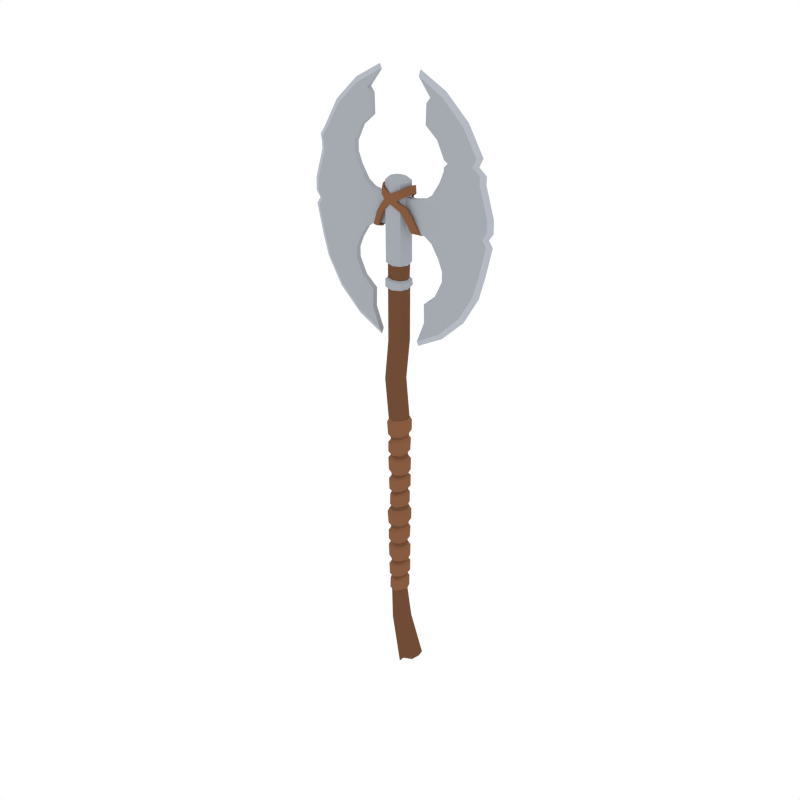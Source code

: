 # Source: Axe_Double.blend  (saved by Blender 2.79.0; exported with 4.5.12 LTS)
import bpy
from mathutils import Matrix  # noqa: F401  (used for matrix-valued properties, if any)

bpy.ops.wm.read_factory_settings(use_empty=True)
scene = bpy.context.scene
scene.name = 'Scene'

# ---- collections
col_collection_1 = bpy.data.collections.new('Collection 1'); scene.collection.children.link(col_collection_1)

# ---- materials (node trees are filled in below, after node groups)
mat_steel = bpy.data.materials.new('Steel')
mat_steel.alpha_threshold = 0.0
mat_steel.diffuse_color = (0.3763, 0.402, 0.4397, 1.0)
mat_steel.roughness = 0.5
mat_gold = bpy.data.materials.new('Gold')
mat_gold.alpha_threshold = 0.0
mat_gold.diffuse_color = (0.5711, 0.4678, 0.159, 1.0)
mat_gold.roughness = 0.5
mat_lightwood = bpy.data.materials.new('LightWood')
mat_lightwood.alpha_threshold = 0.0
mat_lightwood.diffuse_color = (0.2384, 0.1046, 0.05127, 1.0)
mat_lightwood.roughness = 0.5
mat_darkwood = bpy.data.materials.new('DarkWood')
mat_darkwood.alpha_threshold = 0.0
mat_darkwood.diffuse_color = (0.1626, 0.07264, 0.03634, 1.0)
mat_darkwood.roughness = 0.5
mat_lightsteel = bpy.data.materials.new('LightSteel')
mat_lightsteel.alpha_threshold = 0.0
mat_lightsteel.diffuse_color = (0.4621, 0.491, 0.5395, 1.0)
mat_lightsteel.roughness = 0.5
mat_darksteel = bpy.data.materials.new('DarkSteel')
mat_darksteel.alpha_threshold = 0.0
mat_darksteel.diffuse_color = (0.2664, 0.2664, 0.2232, 1.0)
mat_darksteel.roughness = 0.5

# ---- material node trees

# ---- world
world_world = bpy.data.worlds.new('World'); scene.world = world_world
world_world.color = (1.0, 1.0, 1.0)
world_world.use_sun_shadow = False
world_world.sun_shadow_jitter_overblur = 0.0
world_world.cycles.sampling_method = 'NONE'
world_world.cycles.sample_map_resolution = 256

# ---- meshes
me_cylinder_004 = bpy.data.meshes.new('Cylinder.004')
me_cylinder_004.from_pydata([(0.6659, 0.05931, -2.272), (0.6904, 3.989e-08, -2.272), (0.6659, -0.05931, -2.272), (0.6664, -0.06001, -2.046), (0.6664, -0.06071, -1.877), (0.671, -0.06141, -1.855), (0.6654, -0.06211, -1.672), (0.6573, -0.06281, -1.636), (0.6721, -0.06351, -1.44), (0.6708, -0.06422, -1.417), (0.6664, 0.06001, -2.046), (0.6664, 0.06071, -1.877), (0.671, 0.06141, -1.855), (0.6654, 0.06211, -1.672), (0.6571, 0.06281, -1.637), (0.6721, 0.06352, -1.44), (0.6708, 0.06422, -1.417), (0.6974, 3.958e-08, -1.413), (0.6984, 3.858e-08, -1.433), (0.6856, 4.742e-08, -1.628), (0.6906, 4.114e-08, -1.677), (0.6965, 4.112e-08, -1.857), (0.6912, 3.789e-08, -1.873), (0.6904, 3.555e-08, -2.04), (0.6838, -0.07801, -2.025), (0.6844, -0.07892, -1.896), (0.6838, 0.07801, -2.025), (0.6844, 0.07892, -1.896), (0.7139, 3.743e-08, -1.9), (0.7086, 3.244e-08, -2.008), (0.6827, -0.07983, -1.832), (0.6842, -0.08075, -1.702), (0.6827, 0.07983, -1.832), (0.6842, 0.08075, -1.702), (0.7117, 4.231e-08, -1.721), (0.7157, 4.028e-08, -1.834), (0.6749, -0.08166, -1.608), (0.6813, -0.08257, -1.474), (0.6749, 0.08166, -1.608), (0.6813, 0.08257, -1.474), (0.7188, 3.802e-08, -1.469), (0.707, 4.708e-08, -1.593), (0.5268, -0.0705, -1.239), (0.4976, 3.274e-08, -1.257), (0.7257, 3.598e-08, -1.262), (0.7246, 3.839e-08, -1.36), (0.6901, 0.08348, -1.376), (0.6901, -0.08348, -1.376), (0.6908, -0.08425, -1.262), (0.6908, 0.08425, -1.262), (0.6066, 0.08387, -2.272), (0.5473, 0.05931, -2.272), (0.5227, 3.989e-08, -2.272), (0.5473, -0.05931, -2.272), (0.6066, -0.08387, -2.272), (0.8509, 0.08491, -3.043), (0.8815, 1.406e-07, -3.026), (0.8509, -0.0849, -3.043), (0.6066, 0.09082, -1.429), (0.6066, 0.08982, -1.454), (0.6049, 0.08883, -1.636), (0.6008, 0.08784, -1.659), (0.6086, 0.08685, -1.864), (0.6066, 0.08586, -1.887), (0.6084, 0.08486, -2.061), (0.5504, -0.06001, -2.077), (0.5467, -0.06071, -1.897), (0.5466, -0.06141, -1.849), (0.5404, -0.06211, -1.66), (0.5438, -0.06281, -1.638), (0.5431, -0.06351, -1.474), (0.5404, -0.06422, -1.45), (0.6066, -0.09082, -1.429), (0.6066, -0.08982, -1.454), (0.6049, -0.08883, -1.636), (0.6008, -0.08784, -1.659), (0.6086, -0.08685, -1.864), (0.6066, -0.08586, -1.887), (0.6084, -0.08486, -2.061), (0.5504, 0.06001, -2.077), (0.5467, 0.06071, -1.897), (0.5466, 0.06141, -1.849), (0.5404, 0.06211, -1.66), (0.5438, 0.06281, -1.637), (0.5431, 0.06352, -1.474), (0.5424, 0.06422, -1.45), (0.5158, 3.958e-08, -1.456), (0.5167, 3.963e-08, -1.474), (0.5177, 3.967e-08, -1.64), (0.5153, 3.616e-08, -1.661), (0.5221, 3.687e-08, -1.842), (0.5219, 4.171e-08, -1.901), (0.5264, 4.14e-08, -2.083), (0.6066, 0.1116, -1.909), (0.6084, 0.1103, -2.045), (0.533, -0.07801, -2.049), (0.5287, -0.07892, -1.922), (0.6066, -0.1116, -1.909), (0.6084, -0.1103, -2.045), (0.533, 0.07801, -2.049), (0.5287, 0.07892, -1.922), (0.5021, 4.303e-08, -1.942), (0.5064, 3.855e-08, -2.053), (0.6013, 0.1142, -1.686), (0.6081, 0.1129, -1.839), (0.5283, -0.07983, -1.819), (0.5227, -0.08075, -1.682), (0.6013, -0.1142, -1.686), (0.6081, -0.1129, -1.839), (0.5283, 0.07983, -1.819), (0.5227, 0.08075, -1.682), (0.492, 3.673e-08, -1.694), (0.5024, 3.3e-08, -1.797), (0.6066, 0.1168, -1.486), (0.6076, 0.1155, -1.622), (0.5249, -0.08166, -1.613), (0.524, -0.08257, -1.506), (0.6066, -0.1168, -1.486), (0.6076, -0.1155, -1.622), (0.5249, 0.08166, -1.615), (0.524, 0.08257, -1.506), (0.4898, 3.845e-08, -1.517), (0.4872, 3.513e-08, -1.615), (0.6058, -0.09971, -1.239), (0.6058, 0.09971, -1.239), (0.6763, 0.0705, -1.225), (0.6763, -0.0705, -1.225), (0.7055, 3.663e-08, -1.225), (0.6066, 0.1191, -1.279), (0.6066, 0.1181, -1.388), (0.6066, -0.1191, -1.279), (0.6066, -0.1181, -1.388), (0.4773, 3.133e-08, -1.3), (0.4885, 3.839e-08, -1.416), (0.5231, 0.08348, -1.416), (0.5231, -0.08348, -1.416), (0.5122, -0.08425, -1.28), (0.5122, 0.08425, -1.28), (0.7318, 0.1201, -3.062), (0.6759, 0.08491, -3.159), (0.6454, 1.608e-07, -3.177), (0.6759, -0.0849, -3.159), (0.7318, -0.1201, -3.062), (0.6374, -0.1008, -2.604), (0.6079, 0.08453, -2.094), (0.6038, 0.0842, -2.251), (0.6079, -0.08453, -2.094), (0.6038, -0.0842, -2.251), (0.693, 2.953e-08, -2.068), (0.6882, 4.059e-08, -2.231), (0.6639, -0.05954, -2.229), (0.6684, -0.05977, -2.068), (0.6639, 0.05954, -2.229), (0.6684, 0.05977, -2.068), (0.524, 3.292e-08, -2.093), (0.5204, 4.412e-08, -2.257), (0.5448, -0.05954, -2.256), (0.5486, -0.05977, -2.093), (0.5448, 0.05954, -2.256), (0.5486, 0.05977, -2.093), (0.6183, 0.101, -2.104), (0.6041, 0.1006, -2.23), (0.614, -0.101, -2.108), (0.6041, -0.1006, -2.23), (0.7117, 3.082e-08, -2.096), (0.7082, 4.007e-08, -2.213), (0.6792, -0.07111, -2.21), (0.6794, -0.07139, -2.089), (0.6792, 0.07111, -2.21), (0.6794, 0.07139, -2.089), (0.5044, 3.276e-08, -2.114), (0.5045, 4.348e-08, -2.236), (0.5337, -0.07111, -2.234), (0.5373, -0.07139, -2.11), (0.5337, 0.07111, -2.234), (0.5373, 0.07139, -2.11), (0.5662, -0.07129, -2.607), (0.5367, 8.396e-08, -2.608), (0.5662, 0.07129, -2.607), (0.6374, 0.1008, -2.604), (0.7087, -0.07129, -2.601), (0.7382, 8.282e-08, -2.599), (0.7087, 0.07129, -2.601), (0.5268, 0.0705, -1.239), (0.5217, -0.0705, 1.172), (0.4925, -8.278e-09, 1.172), (0.6006, -0.09971, 1.172), (0.6006, 0.09971, 1.172), (0.6733, 0.0705, 1.175), (0.6733, -0.0705, 1.175), (0.7024, -5.133e-09, 1.178), (0.5217, 0.0705, 1.172), (0.5217, -0.0705, 1.274), (0.4925, -8.278e-09, 1.274), (0.6006, -0.09971, 1.274), (0.6006, 0.09971, 1.274), (0.6668, 0.0705, 1.269), (0.6668, -0.0705, 1.269), (0.6958, -3.162e-09, 1.265), (0.5217, 0.0705, 1.274), (0.5217, -0.0705, 1.41), (0.4925, -8.278e-09, 1.41), (0.6006, -0.09971, 1.41), (0.6006, 0.09971, 1.41), (0.6711, 0.0705, 1.41), (0.6711, -0.0705, 1.41), (0.7003, -4.392e-09, 1.41), (0.5217, 0.0705, 1.41), (0.5088, -0.08268, 1.426), (0.4746, -9.708e-09, 1.426), (0.6014, -0.1169, 1.426), (0.6014, 0.1169, 1.426), (0.684, 0.08268, 1.426), (0.684, -0.08268, 1.426), (0.7183, -5.15e-09, 1.426), (0.5088, 0.08268, 1.426), (0.5026, -0.08268, 2.197), (0.4683, -1.134e-07, 2.198), (0.595, -0.1169, 2.192), (0.595, 0.1169, 2.192), (0.6776, 0.08268, 2.188), (0.6776, -0.08268, 2.188), (0.7118, -1.073e-07, 2.187), (0.5026, 0.08268, 2.197), (0.5257, -0.06084, 2.222), (0.5005, -1.099e-07, 2.223), (0.5937, -0.08604, 2.218), (0.5937, 0.08604, 2.218), (0.6545, 0.06084, 2.215), (0.6545, -0.06084, 2.215), (0.6796, -1.054e-07, 2.214), (0.5257, 0.06084, 2.222), (0.4797, -1.011e-08, 1.184), (0.5034, -0.08778, 1.185), (0.5034, 0.08778, 1.185), (0.6017, -0.1241, 1.185), (0.6017, 0.1241, 1.185), (0.7262, -8.205e-09, 1.206), (0.6905, -0.08778, 1.199), (0.6905, 0.08778, 1.199), (0.4704, -1.003e-08, 1.259), (0.5034, -0.08778, 1.261), (0.5034, 0.08778, 1.261), (0.6017, -0.1241, 1.261), (0.6017, 0.1241, 1.261), (0.7195, -3.823e-09, 1.249), (0.6834, -0.08778, 1.254), (0.6834, 0.08778, 1.254), (1.116, -0.02686, 2.365), (1.071, 0.02686, 2.257), (1.071, -0.02686, 2.257), (1.116, -0.02686, 2.462), (1.116, 0.02686, 2.365), (0.7835, -0.02686, 2.053), (0.9136, 0.02686, 2.079), (0.9923, 0.02686, 2.132), (0.9923, -0.02686, 2.132), (0.9136, -0.02686, 2.079), (0.6935, -0.02686, 1.768), (0.7835, 0.02686, 2.053), (1.494, -0.02686, 2.319), (1.494, 0.02686, 2.319), (1.547, 7.027e-08, 2.319), (1.163, -0.02686, 2.041), (0.9923, 0.02686, 1.975), (1.071, -0.02686, 2.018), (1.163, 0.02686, 2.041), (0.7885, -0.02686, 1.949), (0.9136, -0.02686, 1.958), (0.7885, 0.02686, 1.949), (1.071, 0.02686, 2.018), (0.9923, -0.02686, 1.975), (0.9136, 0.02686, 1.958), (0.6935, 0.02686, 1.949), (1.583, -0.02686, 2.037), (1.583, 0.02686, 2.037), (1.636, 6.999e-08, 2.037), (1.116, 0.02686, 2.462), (1.456, -0.02686, 2.526), (1.456, 0.02686, 2.526), (1.508, 6.999e-08, 2.536), (1.039, -0.02686, 2.62), (1.039, 0.02686, 2.62), (1.309, -0.02686, 2.771), (1.309, 0.02686, 2.771), (1.348, 6.999e-08, 2.806), (0.9132, -0.02686, 2.727), (0.9132, 0.02686, 2.727), (1.088, -0.02686, 2.982), (1.088, 0.02686, 2.982), (1.107, 6.999e-08, 3.031), (1.285, 0.02686, 2.494), (0.8332, -0.02686, 3.124), (0.8332, 0.02686, 3.124), (0.8318, 6.999e-08, 3.177), (1.316, 0.02686, 2.343), (1.316, -0.02686, 2.343), (1.372, 0.02686, 2.039), (1.372, -0.02686, 2.039), (1.285, -0.02686, 2.494), (1.173, 0.02686, 2.695), (1.173, -0.02686, 2.695), (1.0, 0.02686, 2.854), (1.0, -0.02686, 2.854), (0.9183, -0.02686, 2.912), (0.9181, 0.02686, 2.913), (1.116, -0.02686, 1.456), (1.071, 0.02686, 1.564), (1.071, -0.02686, 1.564), (1.116, -0.02686, 1.359), (1.116, 0.02686, 1.456), (0.7835, -0.02686, 1.768), (0.9136, 0.02686, 1.742), (0.9923, 0.02686, 1.689), (0.9923, -0.02686, 1.689), (0.9136, -0.02686, 1.742), (0.6935, -0.02686, 1.949), (0.7835, 0.02686, 1.768), (1.517, -0.02686, 1.5), (1.517, 0.02686, 1.5), (1.57, 6.999e-08, 1.5), (1.163, -0.02686, 1.78), (0.9923, 0.02686, 1.846), (1.071, -0.02686, 1.803), (1.163, 0.02686, 1.78), (0.7885, -0.02686, 1.872), (0.9136, -0.02686, 1.863), (0.7885, 0.02686, 1.872), (1.071, 0.02686, 1.803), (0.9923, -0.02686, 1.846), (0.9136, 0.02686, 1.863), (0.6935, 0.02686, 2.053), (1.583, -0.02686, 1.784), (1.583, 0.02686, 1.784), (1.636, 6.999e-08, 1.784), (1.116, 0.02686, 1.359), (1.456, -0.02686, 1.295), (1.456, 0.02686, 1.295), (1.508, 6.999e-08, 1.285), (1.039, -0.02686, 1.201), (1.039, 0.02686, 1.201), (1.309, -0.02686, 1.051), (1.309, 0.02686, 1.051), (1.348, 6.999e-08, 1.015), (0.9132, -0.02686, 1.094), (0.9132, 0.02686, 1.094), (1.088, -0.02686, 0.8393), (1.088, 0.02686, 0.8393), (1.107, 6.999e-08, 0.7902), (1.285, 0.02686, 1.327), (0.8332, -0.02686, 0.6975), (0.8332, 0.02686, 0.6975), (0.8318, 6.999e-08, 0.6447), (1.316, 0.02686, 1.478), (1.316, -0.02686, 1.478), (1.372, 0.02686, 1.782), (1.372, -0.02686, 1.782), (1.285, -0.02686, 1.327), (1.173, 0.02686, 1.126), (1.173, -0.02686, 1.126), (1.0, 0.02686, 0.9676), (1.0, -0.02686, 0.9676), (0.9183, -0.02686, 0.9095), (0.9181, 0.02686, 0.9086), (1.159, -0.02686, 1.911), (0.9923, 0.02686, 1.911), (1.071, -0.02686, 1.911), (1.159, 0.02686, 1.911), (0.7909, -0.02686, 1.911), (0.9136, -0.02686, 1.911), (0.7909, 0.02686, 1.911), (1.071, 0.02686, 1.911), (0.9923, -0.02686, 1.911), (0.9136, 0.02686, 1.911), (0.6935, -0.02686, 2.053), (1.586, -0.02686, 1.911), (1.586, 0.02686, 1.911), (1.639, 6.999e-08, 1.911), (1.372, -0.02686, 1.911), (1.372, 0.02686, 1.911), (0.6935, 0.02686, 1.768), (0.6935, -0.02686, 1.872), (0.6935, 0.02686, 1.872), (0.6935, -0.02686, 1.911), (0.6935, 0.02686, 1.911), (1.468, 7.111e-08, 2.456), (1.549, 6.999e-08, 2.393), (1.497, 0.02686, 2.389), (1.416, 0.02686, 2.449), (1.154, -0.02686, 2.439), (1.116, -0.02686, 2.398), (1.497, -0.02686, 2.389), (1.416, -0.02686, 2.449), (1.116, 0.02686, 2.398), (1.154, 0.02686, 2.439), (1.305, 0.02686, 2.393), (1.295, 0.02686, 2.444), (1.305, -0.02686, 2.393), (1.295, -0.02686, 2.444), (0.6935, 0.02686, 1.891), (0.6935, -0.02686, 1.891), (1.161, -0.02686, 1.846), (0.9923, 0.02686, 1.878), (1.071, -0.02686, 1.857), (1.161, 0.02686, 1.846), (0.7897, -0.02686, 1.891), (0.9136, -0.02686, 1.887), (0.7897, 0.02686, 1.891), (1.541, -0.02686, 1.848), (1.541, 0.02686, 1.848), (1.372, -0.02686, 1.847), (1.071, 0.02686, 1.857), (0.9923, -0.02686, 1.878), (0.9136, 0.02686, 1.887), (1.594, 6.999e-08, 1.848), (1.372, 0.02686, 1.847), (1.477, 0.02686, 2.038), (1.477, -0.02686, 2.038), (1.37, 0.02686, 2.51), (1.405, 0.02686, 2.331), (1.405, -0.02686, 2.331), (1.37, -0.02686, 2.51), (1.241, 0.02686, 2.733), (1.241, -0.02686, 2.733), (1.044, 0.02686, 2.918), (1.044, -0.02686, 2.918), (0.9591, -0.02686, 2.963), (0.959, 0.02686, 2.964), (1.479, -0.02686, 1.911), (1.479, 0.02686, 1.911), (1.477, 0.02686, 1.783), (1.477, -0.02686, 1.783), (1.37, 0.02686, 1.311), (1.416, 0.02686, 1.489), (1.416, -0.02686, 1.489), (1.37, -0.02686, 1.311), (1.241, 0.02686, 1.089), (1.241, -0.02686, 1.089), (1.044, 0.02686, 0.9035), (1.044, -0.02686, 0.9035), (0.8758, -0.02686, 0.8035), (0.8757, 0.02686, 0.8031), (1.401, 0.02686, 2.391), (1.367, 0.02686, 2.447), (1.401, -0.02686, 2.391), (1.367, -0.02686, 2.447), (1.456, -0.02686, 1.847), (1.456, 0.02686, 1.847), (0.09996, -0.02686, 2.365), (0.1452, 0.02686, 2.257), (0.1452, -0.02686, 2.257), (0.1002, -0.02686, 2.462), (0.09996, 0.02686, 2.365), (0.4325, -0.02686, 2.053), (0.3024, 0.02686, 2.079), (0.2238, 0.02686, 2.132), (0.2238, -0.02686, 2.132), (0.3024, -0.02686, 2.079), (0.5225, -0.02686, 1.768), (0.4325, 0.02686, 2.053), (-0.2783, -0.02686, 2.319), (-0.2783, 0.02686, 2.319), (-0.3311, 7.027e-08, 2.319), (0.05271, -0.02686, 2.041), (0.2238, 0.02686, 1.975), (0.1452, -0.02686, 2.018), (0.05271, 0.02686, 2.041), (0.4276, -0.02686, 1.949), (0.3024, -0.02686, 1.958), (0.4276, 0.02686, 1.949), (0.1452, 0.02686, 2.018), (0.2238, -0.02686, 1.975), (0.3024, 0.02686, 1.958), (0.5225, 0.02686, 1.949), (-0.3669, -0.02686, 2.037), (-0.3669, 0.02686, 2.037), (-0.4197, 6.999e-08, 2.037), (0.1002, 0.02686, 2.462), (-0.24, -0.02686, 2.526), (-0.24, 0.02686, 2.526), (-0.2918, 6.999e-08, 2.536), (0.1773, -0.02686, 2.62), (0.1773, 0.02686, 2.62), (-0.0927, -0.02686, 2.771), (-0.0927, 0.02686, 2.771), (-0.132, 6.999e-08, 2.806), (0.3028, -0.02686, 2.727), (0.3028, 0.02686, 2.727), (0.1282, -0.02686, 2.982), (0.1282, 0.02686, 2.982), (0.1087, 6.999e-08, 3.031), (-0.06894, 0.02686, 2.494), (0.3829, -0.02686, 3.124), (0.3829, 0.02686, 3.124), (0.3842, 6.999e-08, 3.177), (-0.09954, 0.02686, 2.343), (-0.09954, -0.02686, 2.343), (-0.1559, 0.02686, 2.039), (-0.1559, -0.02686, 2.039), (-0.06894, -0.02686, 2.494), (0.04304, 0.02686, 2.695), (0.04304, -0.02686, 2.695), (0.216, 0.02686, 2.854), (0.216, -0.02686, 2.854), (0.2977, -0.02686, 2.912), (0.2979, 0.02686, 2.913), (0.09996, -0.02686, 1.456), (0.1452, 0.02686, 1.564), (0.1452, -0.02686, 1.564), (0.1002, -0.02686, 1.359), (0.09996, 0.02686, 1.456), (0.4325, -0.02686, 1.768), (0.3024, 0.02686, 1.742), (0.2238, 0.02686, 1.689), (0.2238, -0.02686, 1.689), (0.3024, -0.02686, 1.742), (0.5225, -0.02686, 1.949), (0.4325, 0.02686, 1.768), (-0.3013, -0.02686, 1.5), (-0.3013, 0.02686, 1.5), (-0.3541, 6.999e-08, 1.5), (0.05271, -0.02686, 1.78), (0.2238, 0.02686, 1.846), (0.1452, -0.02686, 1.803), (0.05271, 0.02686, 1.78), (0.4276, -0.02686, 1.872), (0.3024, -0.02686, 1.863), (0.4276, 0.02686, 1.872), (0.1452, 0.02686, 1.803), (0.2238, -0.02686, 1.846), (0.3024, 0.02686, 1.863), (0.5225, 0.02686, 2.053), (-0.3669, -0.02686, 1.784), (-0.3669, 0.02686, 1.784), (-0.4197, 6.999e-08, 1.784), (0.1002, 0.02686, 1.359), (-0.24, -0.02686, 1.295), (-0.24, 0.02686, 1.295), (-0.2918, 6.999e-08, 1.285), (0.1773, -0.02686, 1.201), (0.1773, 0.02686, 1.201), (-0.0927, -0.02686, 1.051), (-0.0927, 0.02686, 1.051), (-0.132, 6.999e-08, 1.015), (0.3028, -0.02686, 1.094), (0.3028, 0.02686, 1.094), (0.1282, -0.02686, 0.8393), (0.1282, 0.02686, 0.8393), (0.1087, 6.999e-08, 0.7902), (-0.06894, 0.02686, 1.327), (0.3829, -0.02686, 0.6975), (0.3829, 0.02686, 0.6975), (0.3842, 6.999e-08, 0.6447), (-0.09954, 0.02686, 1.478), (-0.09954, -0.02686, 1.478), (-0.1559, 0.02686, 1.782), (-0.1559, -0.02686, 1.782), (-0.06894, -0.02686, 1.327), (0.04304, 0.02686, 1.126), (0.04304, -0.02686, 1.126), (0.216, 0.02686, 0.9676), (0.216, -0.02686, 0.9676), (0.2977, -0.02686, 0.9095), (0.2979, 0.02686, 0.9086), (0.05667, -0.02686, 1.911), (0.2238, 0.02686, 1.911), (0.1452, -0.02686, 1.911), (0.05667, 0.02686, 1.911), (0.4251, -0.02686, 1.911), (0.3024, -0.02686, 1.911), (0.4251, 0.02686, 1.911), (0.1452, 0.02686, 1.911), (0.2238, -0.02686, 1.911), (0.3024, 0.02686, 1.911), (0.5225, -0.02686, 2.053), (-0.3703, -0.02686, 1.911), (-0.3703, 0.02686, 1.911), (-0.4231, 6.999e-08, 1.911), (-0.1556, -0.02686, 1.911), (-0.1556, 0.02686, 1.911), (0.5225, 0.02686, 1.768), (0.5225, -0.02686, 1.872), (0.5225, 0.02686, 1.872), (0.5225, -0.02686, 1.911), (0.5225, 0.02686, 1.911), (-0.3467, 7.111e-08, 2.456), (-0.3333, 6.999e-08, 2.393), (-0.2808, 0.02686, 2.389), (-0.2946, 0.02686, 2.449), (0.1011, -0.02686, 2.439), (0.1, -0.02686, 2.398), (-0.2808, -0.02686, 2.389), (-0.2946, -0.02686, 2.449), (0.1, 0.02686, 2.398), (0.1011, 0.02686, 2.439), (-0.08934, 0.02686, 2.393), (-0.07914, 0.02686, 2.444), (-0.08934, -0.02686, 2.393), (-0.07914, -0.02686, 2.444), (0.5225, 0.02686, 1.891), (0.5225, -0.02686, 1.891), (0.05469, -0.02686, 1.846), (0.2238, 0.02686, 1.878), (0.1452, -0.02686, 1.857), (0.05469, 0.02686, 1.846), (0.4263, -0.02686, 1.891), (0.3024, -0.02686, 1.887), (0.4263, 0.02686, 1.891), (-0.3251, -0.02686, 1.848), (-0.3251, 0.02686, 1.848), (-0.1558, -0.02686, 1.847), (0.1452, 0.02686, 1.857), (0.2238, -0.02686, 1.878), (0.3024, 0.02686, 1.887), (-0.378, 6.999e-08, 1.848), (-0.1558, 0.02686, 1.847), (-0.2614, 0.02686, 2.038), (-0.2614, -0.02686, 2.038), (-0.1545, 0.02686, 2.51), (-0.1889, 0.02686, 2.331), (-0.1889, -0.02686, 2.331), (-0.1545, -0.02686, 2.51), (-0.02483, 0.02686, 2.733), (-0.02483, -0.02686, 2.733), (0.1721, 0.02686, 2.918), (0.1721, -0.02686, 2.918), (0.2569, -0.02686, 2.963), (0.257, 0.02686, 2.964), (-0.263, -0.02686, 1.911), (-0.263, 0.02686, 1.911), (-0.2614, 0.02686, 1.783), (-0.2614, -0.02686, 1.783), (-0.1545, 0.02686, 1.311), (-0.2004, 0.02686, 1.489), (-0.2004, -0.02686, 1.489), (-0.1545, -0.02686, 1.311), (-0.02483, 0.02686, 1.089), (-0.02483, -0.02686, 1.089), (0.1721, 0.02686, 0.9035), (0.1721, -0.02686, 0.9035), (0.3403, -0.02686, 0.8035), (0.3404, 0.02686, 0.8031), (-0.1851, 0.02686, 2.391), (-0.151, 0.02686, 2.447), (-0.1851, -0.02686, 2.391), (-0.151, -0.02686, 2.447), (-0.2405, -0.02686, 1.847), (-0.2405, 0.02686, 1.847), (0.5217, -0.0705, -0.1981), (0.6006, -0.09971, -0.1981), (0.4925, -8.278e-09, -0.2067), (0.6722, 0.0705, -0.1893), (0.6006, 0.09971, -0.1981), (0.7014, -4.763e-09, -0.1879), (0.5217, 0.0705, -0.1981), (0.6722, -0.0705, -0.1893), (0.6664, -0.06001, -1.003), (0.6664, -0.06071, -0.834), (0.671, -0.06141, -0.8123), (0.6654, -0.06211, -0.6291), (0.6573, -0.06281, -0.5935), (0.6721, -0.06351, -0.3967), (0.6708, -0.06422, -0.3737), (0.6664, 0.06001, -1.003), (0.6664, 0.06071, -0.834), (0.671, 0.06141, -0.8123), (0.6654, 0.06211, -0.6291), (0.6571, 0.06281, -0.5941), (0.6721, 0.06352, -0.3967), (0.6708, 0.06422, -0.3737), (0.6974, 3.958e-08, -0.3698), (0.6984, 3.858e-08, -0.3901), (0.6856, 4.742e-08, -0.5848), (0.6906, 4.114e-08, -0.6345), (0.6965, 4.112e-08, -0.8136), (0.6912, 3.789e-08, -0.8298), (0.6904, 3.555e-08, -0.9967), (0.6838, -0.07801, -0.9817), (0.6844, -0.07892, -0.8534), (0.6838, 0.07801, -0.9817), (0.6844, 0.07892, -0.8534), (0.7139, 3.743e-08, -0.8572), (0.7086, 3.244e-08, -0.965), (0.6827, -0.07983, -0.789), (0.6842, -0.08075, -0.6595), (0.6827, 0.07983, -0.789), (0.6842, 0.08075, -0.6595), (0.7117, 4.231e-08, -0.6783), (0.7157, 4.028e-08, -0.7906), (0.6749, -0.08166, -0.5654), (0.6813, -0.08257, -0.431), (0.6749, 0.08166, -0.5654), (0.6813, 0.08257, -0.431), (0.7188, 3.802e-08, -0.4265), (0.707, 4.708e-08, -0.5496), (0.5268, -0.0705, -0.1964), (0.4976, 3.274e-08, -0.2137), (0.7257, 3.598e-08, -0.2189), (0.7246, 3.839e-08, -0.3166), (0.6901, 0.08348, -0.3333), (0.6901, -0.08348, -0.3333), (0.6908, -0.08425, -0.2189), (0.6908, 0.08425, -0.2189), (0.6066, 0.09082, -0.3859), (0.6066, 0.08982, -0.4108), (0.6049, 0.08883, -0.5928), (0.6008, 0.08784, -0.6165), (0.6086, 0.08685, -0.821), (0.6066, 0.08586, -0.844), (0.6084, 0.08486, -1.018), (0.5504, -0.06001, -1.034), (0.5467, -0.06071, -0.8541), (0.5466, -0.06141, -0.8064), (0.5404, -0.06211, -0.617), (0.5438, -0.06281, -0.5947), (0.5431, -0.06351, -0.4308), (0.5404, -0.06422, -0.4071), (0.6066, -0.09082, -0.3859), (0.6066, -0.08982, -0.4108), (0.6049, -0.08883, -0.5928), (0.6008, -0.08784, -0.6165), (0.6086, -0.08685, -0.821), (0.6066, -0.08586, -0.844), (0.6084, -0.08486, -1.018), (0.5504, 0.06001, -1.034), (0.5467, 0.06071, -0.8541), (0.5466, 0.06141, -0.8064), (0.5404, 0.06211, -0.617), (0.5438, 0.06281, -0.594), (0.5431, 0.06352, -0.4308), (0.5424, 0.06422, -0.4071), (0.5158, 3.958e-08, -0.4129), (0.5167, 3.963e-08, -0.4308), (0.5177, 3.967e-08, -0.5974), (0.5153, 3.616e-08, -0.6179), (0.5221, 3.687e-08, -0.7995), (0.5219, 4.171e-08, -0.8583), (0.5264, 4.14e-08, -1.04), (0.6066, 0.1116, -0.8665), (0.6084, 0.1103, -1.002), (0.533, -0.07801, -1.006), (0.5287, -0.07892, -0.8795), (0.6066, -0.1116, -0.8665), (0.6084, -0.1103, -1.002), (0.533, 0.07801, -1.006), (0.5287, 0.07892, -0.8795), (0.5021, 4.303e-08, -0.8989), (0.5064, 3.855e-08, -1.011), (0.6013, 0.1142, -0.643), (0.6081, 0.1129, -0.7958), (0.5283, -0.07983, -0.7763), (0.5227, -0.08075, -0.6395), (0.6013, -0.1142, -0.643), (0.6081, -0.1129, -0.7958), (0.5283, 0.07983, -0.7763), (0.5227, 0.08075, -0.6395), (0.492, 3.673e-08, -0.6508), (0.5024, 3.3e-08, -0.7541), (0.6066, 0.1168, -0.4427), (0.6076, 0.1155, -0.5794), (0.5249, -0.08166, -0.5705), (0.524, -0.08257, -0.4626), (0.6066, -0.1168, -0.4427), (0.6076, -0.1155, -0.5794), (0.5249, 0.08166, -0.572), (0.524, 0.08257, -0.4626), (0.4898, 3.845e-08, -0.4742), (0.4872, 3.513e-08, -0.572), (0.6058, -0.09971, -0.1964), (0.6058, 0.09971, -0.1964), (0.6763, 0.0705, -0.1816), (0.6763, -0.0705, -0.1816), (0.7055, 3.663e-08, -0.1816), (0.6066, 0.1191, -0.2365), (0.6066, 0.1181, -0.3455), (0.6066, -0.1191, -0.2365), (0.6066, -0.1181, -0.3455), (0.4773, 3.133e-08, -0.2572), (0.4885, 3.839e-08, -0.3726), (0.5231, 0.08348, -0.3726), (0.5231, -0.08348, -0.3726), (0.5122, -0.08425, -0.2366), (0.5122, 0.08425, -0.2366), (0.6079, 0.08453, -1.051), (0.6038, 0.0842, -1.208), (0.6079, -0.08453, -1.051), (0.6038, -0.0842, -1.208), (0.693, 2.953e-08, -1.025), (0.6882, 4.059e-08, -1.188), (0.6639, -0.05954, -1.186), (0.6684, -0.05977, -1.025), (0.6639, 0.05954, -1.186), (0.6684, 0.05977, -1.025), (0.524, 3.292e-08, -1.05), (0.5204, 4.412e-08, -1.215), (0.5448, -0.05954, -1.213), (0.5486, -0.05977, -1.05), (0.5448, 0.05954, -1.213), (0.5486, 0.05977, -1.05), (0.6183, 0.101, -1.061), (0.6041, 0.1006, -1.187), (0.614, -0.101, -1.065), (0.6041, -0.1006, -1.187), (0.7117, 3.082e-08, -1.053), (0.7082, 4.007e-08, -1.171), (0.6792, -0.07111, -1.167), (0.6794, -0.07139, -1.046), (0.6792, 0.07111, -1.167), (0.6794, 0.07139, -1.046), (0.5044, 3.276e-08, -1.071), (0.5045, 4.348e-08, -1.193), (0.5337, -0.07111, -1.191), (0.5373, -0.07139, -1.067), (0.5337, 0.07111, -1.191), (0.5373, 0.07139, -1.067), (0.5268, 0.0705, -0.1964), (0.4048, -0.06363, 1.747), (0.4491, -0.07142, 1.973), (0.3248, -0.03747, 1.739), (0.5046, -0.09336, 1.93), (0.3845, -0.06054, 1.878), (0.4505, -0.08443, 1.851), (0.5272, -0.121, 2.032), (0.5636, -0.1233, 1.981), (0.4974, -0.1178, 2.137), (0.4761, -0.09959, 2.066), (0.4612, -0.06232, 2.156), (0.4399, -0.04411, 2.084), (0.6006, -0.1098, 2.091), (0.4093, -0.04557, 1.757), (0.4564, -0.05176, 1.973), (0.3263, -0.02477, 1.755), (0.512, -0.0738, 1.931), (0.3911, -0.04065, 1.877), (0.599, -0.1058, 1.998), (0.457, -0.06454, 1.85), (0.4031, 0.0, 1.75), (0.3225, 0.0, 1.737), (0.5323, -0.1007, 2.033), (0.5688, -0.1031, 1.983), (0.5093, -0.1006, 2.136), (0.4878, -0.08219, 2.065), (0.4798, -0.05328, 2.152), (0.4587, -0.03549, 2.08), (0.4691, 0.0, 2.161), (0.447, 0.0, 2.089), (0.5969, -0.1304, 2.09), (0.7896, -0.06611, 1.752), (0.7447, -0.07142, 1.973), (0.8695, -0.03996, 1.744), (0.6892, -0.09336, 1.93), (0.8093, -0.06054, 1.878), (0.5969, -0.1266, 1.997), (0.7433, -0.08443, 1.851), (0.6666, -0.121, 2.032), (0.6302, -0.1233, 1.981), (0.6964, -0.1178, 2.137), (0.7177, -0.09959, 2.066), (0.7326, -0.06232, 2.156), (0.7539, -0.04411, 2.084), (0.5932, -0.1098, 2.091), (0.785, -0.04806, 1.762), (0.7374, -0.05176, 1.973), (0.868, -0.02725, 1.76), (0.6818, -0.0738, 1.931), (0.8027, -0.04065, 1.877), (0.5948, -0.1058, 1.998), (0.7368, -0.06454, 1.85), (0.7907, 0.0, 1.762), (0.8713, 0.0, 1.749), (0.6615, -0.1007, 2.033), (0.625, -0.1031, 1.983), (0.6845, -0.1006, 2.136), (0.706, -0.08219, 2.065), (0.714, -0.05328, 2.152), (0.7351, -0.03549, 2.08), (0.7247, 0.0, 2.161), (0.7468, 0.0, 2.089), (0.4042, 0.06611, 1.752), (0.4491, 0.07142, 1.973), (0.3243, 0.03996, 1.744), (0.5046, 0.09336, 1.93), (0.3845, 0.06054, 1.878), (0.4505, 0.08443, 1.851), (0.4049, 9.306e-15, 1.729), (0.3243, 9.21e-15, 1.717), (0.5272, 0.121, 2.032), (0.5636, 0.1233, 1.981), (0.4974, 0.1178, 2.137), (0.4761, 0.09959, 2.066), (0.4612, 0.06232, 2.156), (0.4399, 0.04411, 2.084), (0.4496, 9.36e-15, 2.166), (0.4274, 9.333e-15, 2.095), (0.6006, 0.1098, 2.091), (0.4088, 0.04806, 1.762), (0.4564, 0.05176, 1.973), (0.3258, 0.02725, 1.76), (0.512, 0.0738, 1.931), (0.3911, 0.04065, 1.877), (0.599, 0.1058, 1.998), (0.457, 0.06454, 1.85), (0.5323, 0.1007, 2.033), (0.5688, 0.1031, 1.983), (0.5093, 0.1006, 2.136), (0.4878, 0.08219, 2.065), (0.4798, 0.05328, 2.152), (0.4587, 0.03549, 2.08), (0.5969, 0.1304, 2.09), (0.7896, 0.06611, 1.752), (0.7447, 0.07142, 1.973), (0.8695, 0.03996, 1.744), (0.6892, 0.09336, 1.93), (0.8093, 0.06054, 1.878), (0.5969, 0.1266, 1.997), (0.7433, 0.08443, 1.851), (0.7889, 9.764e-15, 1.741), (0.8695, 9.86e-15, 1.729), (0.6666, 0.121, 2.032), (0.6302, 0.1233, 1.981), (0.6964, 0.1178, 2.137), (0.7177, 0.09959, 2.066), (0.7326, 0.06232, 2.156), (0.7539, 0.04411, 2.084), (0.7442, 9.711e-15, 2.166), (0.7664, 9.737e-15, 2.095), (0.5932, 0.1098, 2.091), (0.785, 0.04806, 1.762), (0.7374, 0.05176, 1.973), (0.868, 0.02725, 1.76), (0.6818, 0.0738, 1.931), (0.8027, 0.04065, 1.877), (0.5948, 0.1058, 1.998), (0.7368, 0.06454, 1.85), (0.6615, 0.1007, 2.033), (0.625, 0.1031, 1.983), (0.6845, 0.1006, 2.136), (0.706, 0.08219, 2.065), (0.714, 0.05328, 2.152), (0.7351, 0.03549, 2.08), (0.5582, -0.09971, 0.2227), (0.6006, -0.09971, 0.6374), (0.5582, 0.09971, 0.2227), (0.6006, 0.09971, 0.6374), (0.4793, 0.0705, 0.2227), (0.5217, 0.0705, 0.6374), (0.6302, -0.0705, 0.2271), (0.673, -0.0705, 0.6405), (0.5217, -0.0705, 0.6374), (0.4793, -0.0705, 0.2227), (0.4925, -8.278e-09, 0.6355), (0.4501, -8.278e-09, 0.2189), (0.673, 0.0705, 0.6405), (0.6302, 0.0705, 0.2271), (0.7021, -5.01e-09, 0.642), (0.6593, -4.886e-09, 0.2283)], [], [(144, 64, 10, 153), (11, 22, 28, 27), (76, 5, 30, 108), (63, 62, 12, 11), (61, 60, 14, 13), (59, 58, 16, 15), (20, 6, 31, 34), (8, 73, 117, 37), (21, 12, 32, 35), (78, 3, 24, 98), (15, 18, 40, 39), (151, 3, 78, 146), (22, 4, 25, 28), (4, 5, 76, 77), (5, 21, 35, 30), (6, 7, 74, 75), (8, 9, 72, 73), (153, 10, 23, 148), (23, 10, 26, 29), (11, 12, 21, 22), (61, 13, 33, 103), (13, 14, 19, 20), (15, 16, 17, 18), (74, 7, 36, 118), (148, 23, 3, 151), (3, 23, 29, 24), (22, 21, 5, 4), (20, 19, 7, 6), (18, 8, 37, 40), (18, 17, 9, 8), (94, 93, 27, 26), (24, 25, 97, 98), (26, 27, 28, 29), (29, 28, 25, 24), (4, 77, 97, 25), (10, 64, 94, 26), (63, 11, 27, 93), (104, 103, 33, 32), (30, 31, 107, 108), (32, 33, 34, 35), (35, 34, 31, 30), (13, 20, 34, 33), (6, 75, 107, 31), (12, 62, 104, 32), (114, 113, 39, 38), (36, 37, 117, 118), (38, 39, 40, 41), (41, 40, 37, 36), (14, 60, 114, 38), (59, 15, 39, 113), (7, 19, 41, 36), (19, 14, 38, 41), (128, 137, 183, 124), (72, 9, 47, 131), (17, 16, 46, 45), (9, 17, 45, 47), (129, 128, 49, 46), (47, 48, 130, 131), (46, 49, 44, 45), (45, 44, 48, 47), (16, 58, 129, 46), (137, 132, 43, 183), (57, 55, 56), (142, 141, 139, 138), (139, 141, 140), (144, 159, 79, 64), (80, 100, 101, 91), (76, 108, 105, 67), (63, 80, 81, 62), (61, 82, 83, 60), (59, 84, 85, 58), (89, 111, 106, 68), (70, 116, 117, 73), (90, 112, 109, 81), (78, 98, 95, 65), (84, 120, 121, 87), (157, 146, 78, 65), (91, 101, 96, 66), (66, 77, 76, 67), (67, 105, 112, 90), (68, 75, 74, 69), (70, 73, 72, 71), (159, 154, 92, 79), (92, 102, 99, 79), (80, 91, 90, 81), (61, 103, 110, 82), (82, 89, 88, 83), (84, 87, 86, 85), (74, 118, 115, 69), (154, 157, 65, 92), (65, 95, 102, 92), (91, 66, 67, 90), (89, 68, 69, 88), (87, 121, 116, 70), (87, 70, 71, 86), (94, 99, 100, 93), (95, 98, 97, 96), (99, 102, 101, 100), (102, 95, 96, 101), (66, 96, 97, 77), (79, 99, 94, 64), (63, 93, 100, 80), (104, 109, 110, 103), (105, 108, 107, 106), (109, 112, 111, 110), (112, 105, 106, 111), (82, 110, 111, 89), (68, 106, 107, 75), (81, 109, 104, 62), (114, 119, 120, 113), (115, 118, 117, 116), (119, 122, 121, 120), (122, 115, 116, 121), (83, 119, 114, 60), (59, 113, 120, 84), (69, 115, 122, 88), (88, 122, 119, 83), (49, 128, 124, 125), (72, 131, 135, 71), (44, 49, 125, 127), (86, 133, 134, 85), (71, 135, 133, 86), (136, 130, 123, 42), (129, 134, 137, 128), (135, 131, 130, 136), (134, 133, 132, 137), (133, 135, 136, 132), (85, 134, 129, 58), (132, 136, 42, 43), (138, 55, 57, 142), (176, 177, 140, 141), (178, 179, 138, 139), (181, 180, 57, 56), (179, 182, 55, 138), (143, 176, 141, 142), (52, 53, 156, 155), (154, 159, 175, 170), (51, 52, 155, 158), (149, 152, 168, 165), (53, 54, 147, 156), (158, 155, 171, 174), (50, 51, 158, 145), (148, 151, 167, 164), (1, 149, 150, 2), (157, 154, 170, 173), (0, 152, 149, 1), (150, 149, 165, 166), (2, 150, 147, 54), (144, 153, 169, 160), (50, 145, 152, 0), (155, 156, 172, 171), (171, 172, 173, 170), (174, 171, 170, 175), (172, 163, 162, 173), (161, 174, 175, 160), (165, 164, 167, 166), (168, 169, 164, 165), (166, 167, 162, 163), (161, 160, 169, 168), (153, 148, 164, 169), (156, 147, 163, 172), (147, 150, 166, 163), (146, 157, 173, 162), (151, 146, 162, 167), (145, 158, 174, 161), (152, 145, 161, 168), (159, 144, 160, 175), (177, 178, 139, 140), (180, 143, 142, 57), (182, 181, 56, 55), (1, 2, 180, 181), (53, 52, 177, 176), (50, 0, 182, 179), (0, 1, 181, 182), (52, 51, 178, 177), (2, 54, 143, 180), (54, 53, 176, 143), (51, 50, 179, 178), (48, 44, 127, 126), (130, 48, 126, 123), (124, 784, 791, 125), (125, 791, 788, 127), (183, 797, 784, 124), (43, 794, 797, 183), (126, 789, 786, 123), (127, 788, 789, 126), (123, 786, 795, 42), (948, 941, 186, 184), (950, 948, 184, 185), (952, 943, 187, 188), (954, 952, 188, 190), (943, 945, 191, 187), (945, 950, 185, 191), (941, 947, 189, 186), (947, 954, 190, 189), (196, 198, 245, 247), (186, 189, 238, 235), (198, 197, 246, 245), (190, 188, 239, 237), (199, 195, 244, 242), (189, 190, 237, 238), (194, 192, 241, 243), (187, 191, 234, 236), (195, 199, 207, 203), (199, 193, 201, 207), (194, 197, 205, 202), (197, 198, 206, 205), (192, 194, 202, 200), (193, 192, 200, 201), (196, 195, 203, 204), (198, 196, 204, 206), (204, 203, 211, 212), (206, 204, 212, 214), (203, 207, 215, 211), (207, 201, 209, 215), (202, 205, 213, 210), (205, 206, 214, 213), (200, 202, 210, 208), (201, 200, 208, 209), (213, 214, 222, 221), (208, 210, 218, 216), (209, 208, 216, 217), (212, 211, 219, 220), (214, 212, 220, 222), (211, 215, 223, 219), (215, 209, 217, 223), (210, 213, 221, 218), (218, 221, 229, 226), (221, 222, 230, 229), (216, 218, 226, 224), (217, 216, 224, 225), (220, 219, 227, 228), (222, 220, 228, 230), (219, 223, 231, 227), (223, 217, 225, 231), (224, 226, 229, 230, 228, 227, 231, 225), (235, 238, 246, 243), (238, 237, 245, 246), (233, 235, 243, 241), (232, 233, 241, 240), (239, 236, 244, 247), (237, 239, 247, 245), (236, 234, 242, 244), (234, 232, 240, 242), (188, 187, 236, 239), (197, 194, 243, 246), (185, 184, 233, 232), (195, 196, 247, 244), (191, 185, 232, 234), (192, 193, 240, 241), (184, 186, 235, 233), (193, 199, 242, 240), (264, 255, 249, 270), (265, 250, 256, 271), (263, 248, 250, 265), (445, 392, 278, 421), (266, 270, 249, 252), (264, 272, 254, 255), (268, 271, 256, 257), (267, 268, 257, 253), (368, 267, 316, 383), (327, 317, 380, 382), (269, 259, 254, 272), (276, 262, 260, 274), (275, 261, 262, 276), (385, 388, 279, 280), (416, 419, 261, 275), (429, 416, 275, 376), (420, 417, 274, 260), (376, 275, 276, 377), (377, 276, 274, 375), (370, 269, 272, 373), (407, 327, 382, 399), (317, 311, 258, 380), (368, 369, 268, 267), (369, 372, 271, 268), (365, 373, 272, 264), (367, 371, 270, 266), (364, 263, 265, 366), (366, 265, 271, 372), (365, 264, 270, 371), (392, 385, 280, 278), (396, 394, 277, 291), (280, 279, 284, 285), (278, 280, 285, 283), (291, 277, 282, 300), (421, 278, 283, 423), (283, 285, 290, 288), (300, 282, 287, 302), (423, 283, 288, 425), (285, 284, 289, 290), (290, 289, 293, 294), (288, 290, 294, 292), (424, 302, 305, 427), (286, 303, 304), (281, 301, 303, 286), (422, 300, 302, 424), (251, 299, 301, 281), (418, 291, 300, 422), (443, 396, 291, 418), (248, 263, 298, 296), (367, 266, 297, 379), (266, 252, 295, 297), (389, 398, 299, 251), (426, 425, 288, 292), (305, 302, 287), (294, 293, 292), (426, 292, 293, 427), (286, 304, 305, 287), (282, 281, 286, 287), (277, 251, 281, 282), (390, 393, 252, 248), (248, 252, 249, 250), (255, 256, 250, 249), (255, 254, 257, 256), (253, 257, 254, 259), (259, 269, 273, 331), (263, 364, 378, 298), (417, 428, 375, 274), (322, 328, 307, 313), (323, 329, 314, 308), (321, 323, 308, 306), (434, 435, 336, 318), (324, 310, 307, 328), (322, 313, 312, 330), (326, 315, 314, 329), (325, 311, 315, 326), (269, 370, 384, 273), (253, 259, 331, 374), (327, 330, 312, 317), (334, 332, 318, 320), (333, 334, 320, 319), (320, 338, 337, 319), (430, 333, 319, 433), (447, 409, 333, 430), (434, 318, 332, 431), (409, 414, 334, 333), (414, 408, 332, 334), (407, 413, 330, 327), (311, 325, 381, 258), (405, 368, 383, 400), (405, 325, 326, 406), (406, 326, 329, 412), (402, 322, 330, 413), (404, 324, 328, 411), (401, 403, 323, 321), (403, 412, 329, 323), (402, 411, 328, 322), (318, 336, 338, 320), (353, 349, 335, 310), (338, 343, 342, 337), (336, 341, 343, 338), (349, 358, 340, 335), (435, 437, 341, 336), (341, 346, 348, 343), (358, 360, 345, 340), (437, 439, 346, 341), (343, 348, 347, 342), (348, 352, 351, 347), (346, 350, 352, 348), (438, 441, 363, 360), (344, 362, 361), (339, 344, 361, 359), (436, 438, 360, 358), (309, 339, 359, 357), (432, 436, 358, 349), (433, 432, 349, 353), (306, 354, 356, 321), (404, 415, 355, 324), (324, 355, 353, 310), (306, 309, 357, 354), (440, 350, 346, 439), (363, 345, 360), (352, 350, 351), (440, 441, 351, 350), (344, 345, 363, 362), (340, 345, 344, 339), (335, 340, 339, 309), (309, 306, 310, 335), (306, 308, 307, 310), (313, 307, 308, 314), (313, 314, 315, 312), (311, 317, 312, 315), (267, 253, 374, 316), (401, 410, 378, 364), (446, 408, 375, 428), (399, 400, 383, 316, 374, 331, 273, 384), (251, 277, 394, 389), (389, 394, 393, 390), (248, 296, 397, 390), (390, 397, 398, 389), (419, 295, 395, 442), (442, 395, 396, 443), (295, 252, 393, 395), (395, 393, 394, 396), (260, 262, 386, 391), (391, 386, 385, 392), (262, 261, 387, 386), (386, 387, 388, 385), (420, 260, 391, 444), (444, 391, 392, 445), (380, 258, 381, 400, 399, 382), (431, 332, 408, 446), (321, 356, 410, 401), (367, 379, 415, 404), (365, 371, 411, 402), (366, 372, 412, 403), (364, 366, 403, 401), (367, 404, 411, 371), (365, 402, 413, 373), (369, 406, 412, 372), (368, 405, 406, 369), (325, 405, 400, 381), (370, 373, 413, 407), (377, 375, 408, 414), (376, 377, 414, 409), (429, 376, 409, 447), (370, 407, 399, 384), (379, 429, 447, 415), (356, 431, 446, 410), (397, 444, 445, 398), (296, 420, 444, 397), (387, 442, 443, 388), (261, 419, 442, 387), (410, 446, 428, 378), (362, 363, 441, 440), (362, 440, 439, 361), (319, 337, 432, 433), (337, 342, 436, 432), (342, 347, 438, 436), (347, 351, 441, 438), (359, 361, 439, 437), (357, 359, 437, 435), (354, 434, 431, 356), (415, 447, 430, 355), (355, 430, 433, 353), (354, 357, 435, 434), (298, 378, 428, 417), (304, 426, 427, 305), (304, 303, 425, 426), (388, 443, 418, 279), (279, 418, 422, 284), (284, 422, 424, 289), (289, 424, 427, 293), (301, 423, 425, 303), (299, 421, 423, 301), (296, 298, 417, 420), (379, 297, 416, 429), (297, 295, 419, 416), (398, 445, 421, 299), (464, 470, 449, 455), (465, 471, 456, 450), (463, 465, 450, 448), (645, 621, 478, 592), (466, 452, 449, 470), (464, 455, 454, 472), (468, 457, 456, 471), (467, 453, 457, 468), (568, 583, 516, 467), (527, 582, 580, 517), (469, 472, 454, 459), (476, 474, 460, 462), (475, 476, 462, 461), (585, 480, 479, 588), (616, 475, 461, 619), (629, 576, 475, 616), (620, 460, 474, 617), (576, 577, 476, 475), (577, 575, 474, 476), (570, 573, 472, 469), (607, 599, 582, 527), (517, 580, 458, 511), (568, 467, 468, 569), (569, 468, 471, 572), (565, 464, 472, 573), (567, 466, 470, 571), (564, 566, 465, 463), (566, 572, 471, 465), (565, 571, 470, 464), (592, 478, 480, 585), (596, 491, 477, 594), (480, 485, 484, 479), (478, 483, 485, 480), (491, 500, 482, 477), (621, 623, 483, 478), (483, 488, 490, 485), (500, 502, 487, 482), (623, 625, 488, 483), (485, 490, 489, 484), (490, 494, 493, 489), (488, 492, 494, 490), (624, 627, 505, 502), (486, 504, 503), (481, 486, 503, 501), (622, 624, 502, 500), (451, 481, 501, 499), (618, 622, 500, 491), (643, 618, 491, 596), (448, 496, 498, 463), (567, 579, 497, 466), (466, 497, 495, 452), (589, 451, 499, 598), (626, 492, 488, 625), (505, 487, 502), (494, 492, 493), (626, 627, 493, 492), (486, 487, 505, 504), (482, 487, 486, 481), (477, 482, 481, 451), (590, 448, 452, 593), (448, 450, 449, 452), (455, 449, 450, 456), (455, 456, 457, 454), (453, 459, 454, 457), (459, 531, 473, 469), (463, 498, 578, 564), (617, 474, 575, 628), (522, 513, 507, 528), (523, 508, 514, 529), (521, 506, 508, 523), (634, 518, 536, 635), (524, 528, 507, 510), (522, 530, 512, 513), (526, 529, 514, 515), (525, 526, 515, 511), (469, 473, 584, 570), (453, 574, 531, 459), (527, 517, 512, 530), (534, 520, 518, 532), (533, 519, 520, 534), (520, 519, 537, 538), (630, 633, 519, 533), (647, 630, 533, 609), (634, 631, 532, 518), (609, 533, 534, 614), (614, 534, 532, 608), (607, 527, 530, 613), (511, 458, 581, 525), (605, 600, 583, 568), (605, 606, 526, 525), (606, 612, 529, 526), (602, 613, 530, 522), (604, 611, 528, 524), (601, 521, 523, 603), (603, 523, 529, 612), (602, 522, 528, 611), (518, 520, 538, 536), (553, 510, 535, 549), (538, 537, 542, 543), (536, 538, 543, 541), (549, 535, 540, 558), (635, 536, 541, 637), (541, 543, 548, 546), (558, 540, 545, 560), (637, 541, 546, 639), (543, 542, 547, 548), (548, 547, 551, 552), (546, 548, 552, 550), (638, 560, 563, 641), (544, 561, 562), (539, 559, 561, 544), (636, 558, 560, 638), (509, 557, 559, 539), (632, 549, 558, 636), (633, 553, 549, 632), (506, 521, 556, 554), (604, 524, 555, 615), (524, 510, 553, 555), (506, 554, 557, 509), (640, 639, 546, 550), (563, 560, 545), (552, 551, 550), (640, 550, 551, 641), (544, 562, 563, 545), (540, 539, 544, 545), (535, 509, 539, 540), (509, 535, 510, 506), (506, 510, 507, 508), (513, 514, 508, 507), (513, 512, 515, 514), (511, 515, 512, 517), (467, 516, 574, 453), (601, 564, 578, 610), (646, 628, 575, 608), (599, 584, 473, 531, 574, 516, 583, 600), (451, 589, 594, 477), (589, 590, 593, 594), (448, 590, 597, 496), (590, 589, 598, 597), (619, 642, 595, 495), (642, 643, 596, 595), (495, 595, 593, 452), (595, 596, 594, 593), (460, 591, 586, 462), (591, 592, 585, 586), (462, 586, 587, 461), (586, 585, 588, 587), (620, 644, 591, 460), (644, 645, 592, 591), (580, 582, 599, 600, 581, 458), (631, 646, 608, 532), (521, 601, 610, 556), (567, 604, 615, 579), (565, 602, 611, 571), (566, 603, 612, 572), (564, 601, 603, 566), (567, 571, 611, 604), (565, 573, 613, 602), (569, 572, 612, 606), (568, 569, 606, 605), (525, 581, 600, 605), (570, 607, 613, 573), (577, 614, 608, 575), (576, 609, 614, 577), (629, 647, 609, 576), (570, 584, 599, 607), (579, 615, 647, 629), (556, 610, 646, 631), (597, 598, 645, 644), (496, 597, 644, 620), (587, 588, 643, 642), (461, 587, 642, 619), (610, 578, 628, 646), (562, 640, 641, 563), (562, 561, 639, 640), (519, 633, 632, 537), (537, 632, 636, 542), (542, 636, 638, 547), (547, 638, 641, 551), (559, 637, 639, 561), (557, 635, 637, 559), (554, 556, 631, 634), (615, 555, 630, 647), (555, 553, 633, 630), (554, 634, 635, 557), (498, 617, 628, 578), (504, 505, 627, 626), (504, 626, 625, 503), (588, 479, 618, 643), (479, 484, 622, 618), (484, 489, 624, 622), (489, 493, 627, 624), (501, 503, 625, 623), (499, 501, 623, 621), (496, 620, 617, 498), (579, 629, 616, 497), (497, 616, 619, 495), (598, 499, 621, 645), (661, 718, 762, 690), (673, 659, 684, 687), (704, 703, 669, 668), (706, 705, 667, 666), (708, 707, 665, 664), (721, 658, 683, 753), (664, 675, 681, 680), (783, 709, 663, 792), (674, 665, 685, 688), (723, 656, 677, 743), (668, 671, 693, 692), (790, 656, 723, 785), (675, 657, 678, 681), (657, 658, 721, 722), (658, 674, 688, 683), (659, 660, 719, 720), (661, 662, 717, 718), (792, 663, 676, 787), (676, 663, 679, 682), (664, 665, 674, 675), (706, 666, 686, 748), (666, 667, 672, 673), (668, 669, 670, 671), (719, 660, 689, 763), (787, 676, 656, 790), (656, 676, 682, 677), (675, 674, 658, 657), (673, 672, 660, 659), (671, 661, 690, 693), (671, 670, 662, 661), (739, 738, 680, 679), (677, 678, 742, 743), (679, 680, 681, 682), (682, 681, 678, 677), (657, 722, 742, 678), (663, 709, 739, 679), (708, 664, 680, 738), (749, 748, 686, 685), (683, 684, 752, 753), (685, 686, 687, 688), (688, 687, 684, 683), (666, 673, 687, 686), (659, 720, 752, 684), (665, 707, 749, 685), (759, 758, 692, 691), (689, 690, 762, 763), (691, 692, 693, 694), (694, 693, 690, 689), (667, 705, 759, 691), (704, 668, 692, 758), (660, 672, 694, 689), (672, 667, 691, 694), (773, 782, 815, 769), (717, 662, 700, 776), (670, 669, 699, 698), (662, 670, 698, 700), (774, 773, 702, 699), (700, 701, 775, 776), (699, 702, 697, 698), (698, 697, 701, 700), (669, 703, 774, 699), (782, 777, 696, 815), (783, 798, 724, 709), (725, 745, 746, 736), (721, 753, 750, 712), (708, 725, 726, 707), (706, 727, 728, 705), (704, 729, 730, 703), (734, 756, 751, 713), (715, 761, 762, 718), (735, 757, 754, 726), (723, 743, 740, 710), (729, 765, 766, 732), (796, 785, 723, 710), (736, 746, 741, 711), (711, 722, 721, 712), (712, 750, 757, 735), (713, 720, 719, 714), (715, 718, 717, 716), (798, 793, 737, 724), (737, 747, 744, 724), (725, 736, 735, 726), (706, 748, 755, 727), (727, 734, 733, 728), (729, 732, 731, 730), (719, 763, 760, 714), (793, 796, 710, 737), (710, 740, 747, 737), (736, 711, 712, 735), (734, 713, 714, 733), (732, 766, 761, 715), (732, 715, 716, 731), (739, 744, 745, 738), (740, 743, 742, 741), (744, 747, 746, 745), (747, 740, 741, 746), (711, 741, 742, 722), (724, 744, 739, 709), (708, 738, 745, 725), (749, 754, 755, 748), (750, 753, 752, 751), (754, 757, 756, 755), (757, 750, 751, 756), (727, 755, 756, 734), (713, 751, 752, 720), (726, 754, 749, 707), (759, 764, 765, 758), (760, 763, 762, 761), (764, 767, 766, 765), (767, 760, 761, 766), (728, 764, 759, 705), (704, 758, 765, 729), (714, 760, 767, 733), (733, 767, 764, 728), (702, 773, 769, 770), (717, 776, 780, 716), (697, 702, 770, 772), (731, 778, 779, 730), (716, 780, 778, 731), (781, 775, 768, 695), (774, 779, 782, 773), (780, 776, 775, 781), (779, 778, 777, 782), (778, 780, 781, 777), (730, 779, 774, 703), (777, 781, 695, 696), (793, 798, 814, 809), (788, 791, 807, 804), (797, 794, 810, 813), (787, 790, 806, 803), (796, 793, 809, 812), (789, 788, 804, 805), (783, 792, 808, 799), (794, 795, 811, 810), (810, 811, 812, 809), (813, 810, 809, 814), (811, 802, 801, 812), (800, 813, 814, 799), (804, 803, 806, 805), (807, 808, 803, 804), (805, 806, 801, 802), (800, 799, 808, 807), (792, 787, 803, 808), (795, 786, 802, 811), (786, 789, 805, 802), (785, 796, 812, 801), (790, 785, 801, 806), (784, 797, 813, 800), (791, 784, 800, 807), (798, 783, 799, 814), (701, 697, 772, 771), (775, 701, 771, 768), (42, 795, 794, 43), (820, 821, 819, 817), (885, 884, 816, 818), (818, 816, 821, 820), (822, 823, 852, 846), (817, 819, 823, 822), (822, 846, 824, 825), (825, 824, 826, 827), (827, 826, 892, 893), (833, 830, 832, 835), (837, 831, 829, 836), (831, 833, 835, 829), (838, 828, 834, 839), (830, 838, 839, 832), (838, 841, 840, 828), (841, 843, 842, 840), (843, 845, 844, 842), (820, 817, 830, 833), (846, 852, 834, 828), (821, 816, 829, 835), (819, 821, 835, 832), (852, 823, 839, 834), (818, 820, 833, 831), (816, 884, 836, 829), (885, 818, 831, 837), (817, 822, 838, 830), (823, 819, 832, 839), (822, 825, 841, 838), (824, 846, 828, 840), (825, 827, 843, 841), (826, 824, 840, 842), (827, 893, 845, 843), (892, 826, 842, 844), (851, 848, 850, 853), (917, 849, 847, 916), (849, 851, 853, 847), (854, 846, 852, 855), (848, 854, 855, 850), (854, 857, 856, 846), (857, 859, 858, 856), (859, 925, 924, 858), (865, 867, 864, 862), (869, 868, 861, 863), (863, 861, 867, 865), (870, 871, 866, 860), (862, 864, 871, 870), (870, 860, 872, 873), (873, 872, 874, 875), (875, 874, 876, 877), (851, 865, 862, 848), (846, 860, 866, 852), (853, 867, 861, 847), (850, 864, 867, 853), (852, 866, 871, 855), (849, 863, 865, 851), (847, 861, 868, 916), (917, 869, 863, 849), (848, 862, 870, 854), (855, 871, 864, 850), (854, 870, 873, 857), (856, 872, 860, 846), (857, 873, 875, 859), (858, 874, 872, 856), (859, 875, 877, 925), (924, 876, 874, 858), (882, 879, 881, 883), (885, 880, 878, 884), (880, 882, 883, 878), (886, 908, 914, 887), (879, 886, 887, 881), (886, 889, 888, 908), (889, 891, 890, 888), (891, 893, 892, 890), (899, 901, 898, 896), (837, 836, 895, 897), (897, 895, 901, 899), (902, 903, 900, 894), (896, 898, 903, 902), (902, 894, 904, 905), (905, 904, 906, 907), (907, 906, 844, 845), (882, 899, 896, 879), (908, 894, 900, 914), (883, 901, 895, 878), (881, 898, 901, 883), (914, 900, 903, 887), (880, 897, 899, 882), (878, 895, 836, 884), (885, 837, 897, 880), (879, 896, 902, 886), (887, 903, 898, 881), (886, 902, 905, 889), (888, 904, 894, 908), (889, 905, 907, 891), (890, 906, 904, 888), (891, 907, 845, 893), (892, 844, 906, 890), (913, 915, 912, 910), (917, 916, 909, 911), (911, 909, 915, 913), (918, 919, 914, 908), (910, 912, 919, 918), (918, 908, 920, 921), (921, 920, 922, 923), (923, 922, 924, 925), (931, 928, 930, 933), (869, 929, 927, 868), (929, 931, 933, 927), (934, 926, 932, 935), (928, 934, 935, 930), (934, 937, 936, 926), (937, 939, 938, 936), (939, 877, 876, 938), (913, 910, 928, 931), (908, 914, 932, 926), (915, 909, 927, 933), (912, 915, 933, 930), (914, 919, 935, 932), (911, 913, 931, 929), (909, 916, 868, 927), (917, 911, 929, 869), (910, 918, 934, 928), (919, 912, 930, 935), (918, 921, 937, 934), (920, 908, 926, 936), (921, 923, 939, 937), (922, 920, 936, 938), (923, 925, 877, 939), (924, 922, 938, 876), (655, 653, 955, 946), (946, 955, 954, 947), (649, 655, 946, 940), (940, 946, 947, 941), (654, 650, 951, 944), (944, 951, 950, 945), (652, 654, 944, 942), (942, 944, 945, 943), (653, 651, 953, 955), (955, 953, 952, 954), (651, 652, 942, 953), (953, 942, 943, 952), (650, 648, 949, 951), (951, 949, 948, 950), (648, 649, 940, 949), (949, 940, 941, 948)])
me_cylinder_004.polygons.foreach_set('material_index', [3, 2, 2, 3, 3, 3, 2, 2, 2, 2, 2, 3, 2, 3, 2, 3, 3, 3, 2, 3, 2, 3, 3, 2, 3, 2, 3, 3, 2, 3, 2, 2, 2, 2, 2, 2, 2, 2, 2, 2, 2, 2, 2, 2, 2, 2, 2, 2, 2, 2, 2, 2, 2, 2, 2, 2, 2, 2, 2, 2, 2, 2, 3, 3, 3, 3, 2, 2, 3, 3, 3, 2, 2, 2, 2, 2, 3, 2, 3, 2, 3, 3, 3, 2, 3, 2, 3, 3, 2, 3, 2, 3, 3, 2, 3, 2, 2, 2, 2, 2, 2, 2, 2, 2, 2, 2, 2, 2, 2, 2, 2, 2, 2, 2, 2, 2, 2, 2, 2, 2, 2, 2, 2, 2, 2, 2, 2, 2, 2, 3, 3, 3, 3, 3, 3, 3, 2, 3, 2, 3, 2, 3, 2, 3, 2, 3, 2, 3, 2, 3, 2, 2, 2, 2, 2, 2, 2, 2, 2, 2, 2, 2, 2, 2, 2, 2, 2, 3, 3, 3, 3, 3, 3, 3, 3, 3, 3, 3, 2, 2, 3, 3, 3, 3, 3, 3, 3, 3, 3, 3, 3, 3, 3, 3, 3, 0, 0, 0, 0, 0, 0, 0, 0, 3, 3, 3, 3, 3, 3, 3, 3, 0, 0, 0, 0, 0, 0, 0, 0, 0, 0, 0, 0, 0, 0, 0, 0, 0, 0, 0, 0, 0, 0, 0, 0, 0, 0, 0, 0, 0, 0, 0, 0, 0, 0, 0, 0, 0, 0, 0, 0, 0, 0, 0, 0, 0, 0, 0, 0, 0, 0, 0, 0, 4, 4, 4, 0, 0, 0, 4, 4, 0, 0, 0, 0, 0, 0, 0, 0, 0, 0, 4, 0, 4, 4, 0, 0, 4, 0, 0, 4, 4, 4, 0, 0, 0, 0, 0, 0, 0, 0, 0, 0, 0, 0, 0, 4, 0, 0, 0, 0, 0, 0, 0, 0, 0, 0, 0, 0, 0, 0, 0, 0, 0, 0, 0, 0, 0, 0, 0, 4, 4, 4, 0, 0, 0, 4, 4, 0, 0, 0, 0, 0, 0, 0, 0, 0, 0, 4, 0, 4, 4, 0, 0, 4, 0, 0, 4, 4, 4, 0, 0, 0, 0, 0, 0, 0, 0, 0, 0, 0, 0, 0, 4, 0, 0, 0, 0, 0, 0, 0, 0, 0, 0, 0, 0, 0, 0, 0, 0, 0, 0, 0, 0, 0, 4, 4, 4, 4, 0, 0, 0, 0, 0, 0, 0, 0, 0, 0, 0, 0, 0, 0, 0, 4, 4, 0, 0, 0, 0, 0, 0, 0, 0, 0, 0, 0, 0, 0, 0, 0, 0, 0, 0, 0, 0, 0, 0, 0, 0, 0, 0, 0, 0, 0, 0, 0, 0, 0, 0, 0, 0, 0, 0, 0, 0, 0, 0, 0, 0, 0, 4, 4, 4, 0, 0, 0, 4, 4, 0, 0, 0, 0, 0, 0, 0, 0, 0, 0, 4, 0, 4, 4, 0, 0, 4, 0, 0, 4, 4, 4, 0, 0, 0, 0, 0, 0, 0, 0, 0, 0, 0, 0, 0, 4, 0, 0, 0, 0, 0, 0, 0, 0, 0, 0, 0, 0, 0, 0, 0, 0, 0, 0, 0, 0, 0, 0, 0, 4, 4, 4, 0, 0, 0, 4, 4, 0, 0, 0, 0, 0, 0, 0, 0, 0, 0, 4, 0, 4, 4, 0, 0, 4, 0, 0, 4, 4, 4, 0, 0, 0, 0, 0, 0, 0, 0, 0, 0, 0, 0, 0, 4, 0, 0, 0, 0, 0, 0, 0, 0, 0, 0, 0, 0, 0, 0, 0, 0, 0, 0, 0, 0, 0, 4, 4, 4, 4, 0, 0, 0, 0, 0, 0, 0, 0, 0, 0, 0, 0, 0, 0, 0, 4, 4, 0, 0, 0, 0, 0, 0, 0, 0, 0, 0, 0, 0, 0, 0, 0, 0, 0, 0, 0, 0, 0, 0, 0, 0, 0, 0, 0, 0, 0, 0, 0, 0, 0, 0, 2, 2, 3, 3, 3, 2, 2, 3, 2, 2, 2, 3, 2, 3, 2, 3, 3, 3, 2, 3, 2, 3, 3, 2, 3, 2, 3, 3, 2, 3, 2, 2, 2, 2, 2, 2, 2, 2, 2, 2, 2, 2, 2, 2, 2, 2, 2, 2, 2, 2, 2, 2, 2, 2, 2, 2, 2, 2, 2, 2, 2, 2, 3, 2, 2, 3, 3, 3, 2, 2, 2, 2, 2, 3, 2, 3, 2, 3, 3, 3, 2, 3, 2, 3, 3, 2, 3, 2, 3, 3, 2, 3, 2, 2, 2, 2, 2, 2, 2, 2, 2, 2, 2, 2, 2, 2, 2, 2, 2, 2, 2, 2, 2, 2, 2, 2, 2, 2, 2, 2, 2, 2, 2, 2, 2, 2, 2, 2, 2, 2, 2, 2, 2, 2, 2, 2, 2, 2, 2, 2, 2, 2, 2, 2, 2, 2, 2, 2, 2, 2, 2, 2, 3, 2, 2, 2, 2, 2, 2, 2, 2, 2, 2, 2, 2, 2, 2, 2, 2, 2, 2, 2, 2, 2, 2, 2, 2, 2, 2, 2, 2, 2, 2, 2, 2, 2, 2, 2, 2, 2, 2, 2, 2, 2, 2, 2, 2, 2, 2, 2, 2, 2, 2, 2, 2, 2, 2, 2, 2, 2, 2, 2, 2, 2, 2, 2, 2, 2, 2, 2, 2, 2, 2, 2, 2, 2, 2, 2, 2, 2, 2, 2, 2, 2, 2, 2, 2, 2, 2, 2, 2, 2, 2, 2, 2, 2, 2, 2, 2, 2, 2, 2, 2, 2, 2, 2, 2, 2, 2, 2, 2, 2, 2, 2, 2, 2, 2, 2, 2, 2, 2, 2, 2, 2, 2, 2, 2, 2, 2, 2, 2, 3, 3, 3, 3, 3, 3, 3, 3, 3, 3, 3, 3, 3, 3, 3, 3])
me_cylinder_004.materials.append(mat_steel)
me_cylinder_004.materials.append(mat_gold)
me_cylinder_004.materials.append(mat_lightwood)
me_cylinder_004.materials.append(mat_darkwood)
me_cylinder_004.materials.append(mat_lightsteel)
me_cylinder_004.materials.append(mat_darksteel)
me_cylinder_004.use_remesh_preserve_volume = False
me_cylinder_004.use_remesh_preserve_attributes = False
me_cylinder_004.use_mirror_vertex_groups = False
me_cylinder_004.update()

# ---- objects
ob_axe_double = bpy.data.objects.new('Axe_Double', me_cylinder_004)

# ---- transforms, parenting, visibility, modifiers, constraints
ob_axe_double.location = (0.0, 0.0, 0.0)
ob_axe_double.lineart.crease_threshold = 0.0

# ---- collection membership
col_collection_1.objects.link(ob_axe_double)

# ---- scene / render settings (as saved in the file)
scene.frame_start = 1; scene.frame_end = 250; scene.frame_set(0)
scene.render.engine = 'CYCLES'
scene.render.resolution_x = 1000
scene.render.resolution_y = 1000
scene.render.dither_intensity = 0.0
scene.cycles.samples = 200
scene.cycles.sampling_pattern = 'TABULATED_SOBOL'
scene.cycles.light_sampling_threshold = 0.0
scene.cycles.use_adaptive_sampling = False
scene.cycles.use_light_tree = False
scene.cycles.caustics_reflective = False
scene.cycles.caustics_refractive = False
scene.cycles.blur_glossy = 0.0
scene.cycles.max_bounces = 2
scene.cycles.pixel_filter_type = 'GAUSSIAN'
scene.cycles.sample_clamp_indirect = 0.0
scene.view_settings.view_transform = 'Standard'
bpy.context.view_layer.update()

# ---- added for rendering (the .blend has no active camera): camera
cam_auto = bpy.data.cameras.new('AutoCamera')
cam_auto.lens = 50.0
cam_auto.sensor_width = 36.0
cam_auto.clip_end = 1000.0
ob_auto_camera = bpy.data.objects.new('AutoCamera', cam_auto)
scene.collection.objects.link(ob_auto_camera)
ob_auto_camera.location = (6.79272, -7.42164, 4.94776)
ob_auto_camera.rotation_euler = (1.09748, -7.21219e-08, 0.694738)
scene.camera = ob_auto_camera
bpy.context.view_layer.update()
